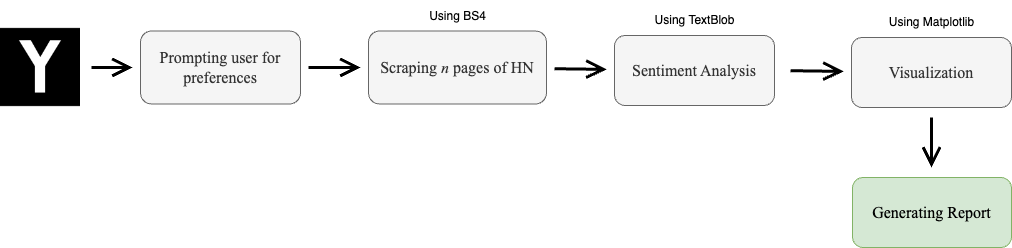

The diagram above was exported from draw.io. Its source (the exported page's mxGraphModel, read from the mxfile embedded in the PNG):
<mxGraphModel dx="2169" dy="1123" grid="1" gridSize="10" guides="1" tooltips="1" connect="1" arrows="1" fold="1" page="0" pageScale="1" pageWidth="827" pageHeight="1169" math="0" shadow="0">
  <root>
    <mxCell id="0" />
    <mxCell id="1" parent="0" />
    <mxCell id="upEjMuemv0G5WPOBnw6v-8" value="" style="edgeStyle=none;orthogonalLoop=1;jettySize=auto;html=1;fontSize=12;endArrow=open;startSize=14;endSize=14;sourcePerimeterSpacing=8;targetPerimeterSpacing=8;strokeWidth=3;curved=1;" parent="1" target="upEjMuemv0G5WPOBnw6v-3" edge="1">
      <mxGeometry relative="1" as="geometry">
        <mxPoint x="71" y="380" as="sourcePoint" />
      </mxGeometry>
    </mxCell>
    <mxCell id="upEjMuemv0G5WPOBnw6v-9" value="" style="edgeStyle=none;curved=1;rounded=0;orthogonalLoop=1;jettySize=auto;html=1;fontSize=12;endArrow=open;startSize=14;endSize=14;sourcePerimeterSpacing=8;targetPerimeterSpacing=8;strokeWidth=3;" parent="1" source="upEjMuemv0G5WPOBnw6v-3" target="upEjMuemv0G5WPOBnw6v-5" edge="1">
      <mxGeometry relative="1" as="geometry" />
    </mxCell>
    <mxCell id="upEjMuemv0G5WPOBnw6v-3" value="&lt;span style=&quot;font-size: 16px;&quot;&gt;&lt;font style=&quot;font-size: 16px;&quot;&gt;Prompting user for preferences&lt;/font&gt;&lt;/span&gt;" style="rounded=1;whiteSpace=wrap;html=1;fontSize=16;fillColor=#f5f5f5;strokeColor=#666666;fontStyle=0;fontColor=#333333;fontFamily=Times New Roman;" parent="1" vertex="1">
      <mxGeometry x="120" y="343.5" width="160" height="73" as="geometry" />
    </mxCell>
    <mxCell id="upEjMuemv0G5WPOBnw6v-14" value="" style="edgeStyle=none;curved=1;rounded=0;orthogonalLoop=1;jettySize=auto;html=1;fontSize=12;endArrow=open;startSize=14;endSize=14;sourcePerimeterSpacing=8;targetPerimeterSpacing=8;strokeWidth=3;" parent="1" source="upEjMuemv0G5WPOBnw6v-5" target="upEjMuemv0G5WPOBnw6v-4" edge="1">
      <mxGeometry relative="1" as="geometry" />
    </mxCell>
    <mxCell id="upEjMuemv0G5WPOBnw6v-20" value="" style="group" parent="1" vertex="1" connectable="0">
      <mxGeometry x="594" y="318" width="160" height="100" as="geometry" />
    </mxCell>
    <mxCell id="upEjMuemv0G5WPOBnw6v-4" value="Sentiment Analysis" style="rounded=1;whiteSpace=wrap;html=1;fontSize=16;fillColor=#f5f5f5;fontColor=#333333;strokeColor=#666666;fontFamily=Times New Roman;" parent="upEjMuemv0G5WPOBnw6v-20" vertex="1">
      <mxGeometry y="30" width="160" height="70" as="geometry" />
    </mxCell>
    <mxCell id="upEjMuemv0G5WPOBnw6v-7" value="Using TextBlob" style="text;strokeColor=none;fillColor=none;html=1;align=center;verticalAlign=middle;whiteSpace=wrap;rounded=0;fontSize=12;fontFamily=Helvetica;fontStyle=0" parent="upEjMuemv0G5WPOBnw6v-20" vertex="1">
      <mxGeometry x="28.5" width="103" height="30" as="geometry" />
    </mxCell>
    <mxCell id="mo2dGV_j3Jg-B3p7dqKN-1" value="" style="shape=image;verticalLabelPosition=bottom;labelBackgroundColor=default;verticalAlign=top;aspect=fixed;imageAspect=0;image=data:image/png,(base64 omitted: 19036 chars);" vertex="1" parent="1">
      <mxGeometry x="-20" y="340" width="80" height="80" as="geometry" />
    </mxCell>
    <mxCell id="mo2dGV_j3Jg-B3p7dqKN-3" value="" style="edgeStyle=none;curved=1;rounded=0;orthogonalLoop=1;jettySize=auto;html=1;fontSize=12;endArrow=open;startSize=14;endSize=14;sourcePerimeterSpacing=8;targetPerimeterSpacing=8;strokeWidth=3;" edge="1" parent="1" target="mo2dGV_j3Jg-B3p7dqKN-5">
      <mxGeometry relative="1" as="geometry">
        <mxPoint x="770" y="383.2226890756301" as="sourcePoint" />
      </mxGeometry>
    </mxCell>
    <mxCell id="mo2dGV_j3Jg-B3p7dqKN-4" value="" style="group" vertex="1" connectable="0" parent="1">
      <mxGeometry x="831" y="320" width="160" height="100" as="geometry" />
    </mxCell>
    <mxCell id="mo2dGV_j3Jg-B3p7dqKN-5" value="Visualization" style="rounded=1;whiteSpace=wrap;html=1;fontSize=16;fillColor=#f5f5f5;fontColor=#333333;strokeColor=#666666;fontFamily=Times New Roman;" vertex="1" parent="mo2dGV_j3Jg-B3p7dqKN-4">
      <mxGeometry y="30" width="160" height="70" as="geometry" />
    </mxCell>
    <mxCell id="mo2dGV_j3Jg-B3p7dqKN-6" value="Using Matplotlib" style="text;strokeColor=none;fillColor=none;html=1;align=center;verticalAlign=middle;whiteSpace=wrap;rounded=0;fontSize=12;fontFamily=Helvetica;fontStyle=0" vertex="1" parent="mo2dGV_j3Jg-B3p7dqKN-4">
      <mxGeometry x="28.5" width="103" height="30" as="geometry" />
    </mxCell>
    <mxCell id="mo2dGV_j3Jg-B3p7dqKN-9" value="Generating Report" style="rounded=1;whiteSpace=wrap;html=1;fontSize=16;fillColor=#d5e8d4;strokeColor=#82b366;fontFamily=Times New Roman;" vertex="1" parent="1">
      <mxGeometry x="832" y="490" width="159" height="70" as="geometry" />
    </mxCell>
    <mxCell id="mo2dGV_j3Jg-B3p7dqKN-10" value="" style="edgeStyle=none;curved=1;rounded=0;orthogonalLoop=1;jettySize=auto;html=1;fontSize=12;endArrow=open;startSize=14;endSize=14;sourcePerimeterSpacing=8;targetPerimeterSpacing=8;strokeWidth=3;" edge="1" parent="1">
      <mxGeometry relative="1" as="geometry">
        <mxPoint x="911" y="430.0026890756301" as="sourcePoint" />
        <mxPoint x="911" y="480" as="targetPoint" />
      </mxGeometry>
    </mxCell>
    <mxCell id="mo2dGV_j3Jg-B3p7dqKN-12" value="" style="group" vertex="1" connectable="0" parent="1">
      <mxGeometry x="348" y="313.5" width="178" height="103" as="geometry" />
    </mxCell>
    <mxCell id="upEjMuemv0G5WPOBnw6v-19" value="" style="group" parent="mo2dGV_j3Jg-B3p7dqKN-12" vertex="1" connectable="0">
      <mxGeometry y="30" width="178" height="73" as="geometry" />
    </mxCell>
    <mxCell id="upEjMuemv0G5WPOBnw6v-5" value="&lt;p style=&quot;line-height: 100%;&quot;&gt;Scraping &lt;i&gt;n&lt;/i&gt;&amp;nbsp;pages of HN&lt;/p&gt;" style="rounded=1;whiteSpace=wrap;html=1;fontSize=16;fillColor=#f5f5f5;fontColor=#333333;strokeColor=#666666;verticalAlign=top;spacingTop=6;fontFamily=Times New Roman;" parent="upEjMuemv0G5WPOBnw6v-19" vertex="1">
      <mxGeometry width="178" height="73" as="geometry" />
    </mxCell>
    <mxCell id="mo2dGV_j3Jg-B3p7dqKN-2" value="Using BS4" style="text;strokeColor=none;fillColor=none;html=1;align=center;verticalAlign=middle;whiteSpace=wrap;rounded=0;fontSize=12;fontFamily=Helvetica;fontStyle=0" vertex="1" parent="mo2dGV_j3Jg-B3p7dqKN-12">
      <mxGeometry x="37.5" width="103" height="30" as="geometry" />
    </mxCell>
  </root>
</mxGraphModel>